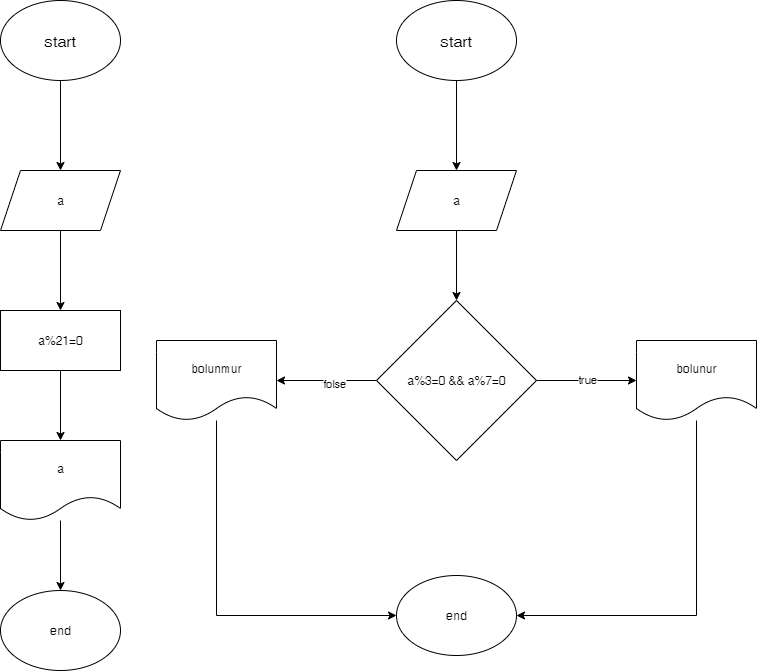

The diagram above was exported from draw.io. Its source (the exported page's mxGraphModel, read from the mxfile embedded in the PNG):
<mxGraphModel dx="1026" dy="507" grid="1" gridSize="10" guides="1" tooltips="1" connect="1" arrows="1" fold="1" page="1" pageScale="1" pageWidth="827" pageHeight="1169" math="0" shadow="0">
  <root>
    <mxCell id="0" />
    <mxCell id="1" parent="0" />
    <mxCell id="0mxHvJfaeYddq5QlQS00-33" value="" style="edgeStyle=orthogonalEdgeStyle;rounded=0;orthogonalLoop=1;jettySize=auto;html=1;" edge="1" parent="1" source="0mxHvJfaeYddq5QlQS00-31" target="0mxHvJfaeYddq5QlQS00-32">
      <mxGeometry relative="1" as="geometry" />
    </mxCell>
    <mxCell id="0mxHvJfaeYddq5QlQS00-31" value="&lt;font style=&quot;font-size: 16px;&quot;&gt;start&lt;/font&gt;" style="ellipse;whiteSpace=wrap;html=1;" vertex="1" parent="1">
      <mxGeometry x="134" y="10" width="120" height="80" as="geometry" />
    </mxCell>
    <mxCell id="0mxHvJfaeYddq5QlQS00-35" value="" style="edgeStyle=orthogonalEdgeStyle;rounded=0;orthogonalLoop=1;jettySize=auto;html=1;" edge="1" parent="1" source="0mxHvJfaeYddq5QlQS00-32" target="0mxHvJfaeYddq5QlQS00-34">
      <mxGeometry relative="1" as="geometry" />
    </mxCell>
    <mxCell id="0mxHvJfaeYddq5QlQS00-32" value="a" style="shape=parallelogram;perimeter=parallelogramPerimeter;whiteSpace=wrap;html=1;fixedSize=1;" vertex="1" parent="1">
      <mxGeometry x="134" y="180" width="120" height="60" as="geometry" />
    </mxCell>
    <mxCell id="0mxHvJfaeYddq5QlQS00-37" value="" style="edgeStyle=orthogonalEdgeStyle;rounded=0;orthogonalLoop=1;jettySize=auto;html=1;" edge="1" parent="1" source="0mxHvJfaeYddq5QlQS00-34" target="0mxHvJfaeYddq5QlQS00-36">
      <mxGeometry relative="1" as="geometry" />
    </mxCell>
    <mxCell id="0mxHvJfaeYddq5QlQS00-34" value="a%21=0" style="whiteSpace=wrap;html=1;" vertex="1" parent="1">
      <mxGeometry x="134" y="320" width="120" height="60" as="geometry" />
    </mxCell>
    <mxCell id="0mxHvJfaeYddq5QlQS00-39" value="" style="edgeStyle=orthogonalEdgeStyle;rounded=0;orthogonalLoop=1;jettySize=auto;html=1;" edge="1" parent="1" source="0mxHvJfaeYddq5QlQS00-36" target="0mxHvJfaeYddq5QlQS00-38">
      <mxGeometry relative="1" as="geometry" />
    </mxCell>
    <mxCell id="0mxHvJfaeYddq5QlQS00-36" value="a" style="shape=document;whiteSpace=wrap;html=1;boundedLbl=1;" vertex="1" parent="1">
      <mxGeometry x="134" y="450" width="120" height="80" as="geometry" />
    </mxCell>
    <mxCell id="0mxHvJfaeYddq5QlQS00-38" value="end" style="ellipse;whiteSpace=wrap;html=1;" vertex="1" parent="1">
      <mxGeometry x="134" y="600" width="120" height="80" as="geometry" />
    </mxCell>
    <mxCell id="0mxHvJfaeYddq5QlQS00-60" value="" style="edgeStyle=orthogonalEdgeStyle;rounded=0;orthogonalLoop=1;jettySize=auto;html=1;" edge="1" parent="1" source="0mxHvJfaeYddq5QlQS00-61" target="0mxHvJfaeYddq5QlQS00-62">
      <mxGeometry relative="1" as="geometry" />
    </mxCell>
    <mxCell id="0mxHvJfaeYddq5QlQS00-61" value="&lt;font style=&quot;font-size: 16px;&quot;&gt;start&lt;/font&gt;" style="ellipse;whiteSpace=wrap;html=1;" vertex="1" parent="1">
      <mxGeometry x="530" y="10" width="120" height="80" as="geometry" />
    </mxCell>
    <mxCell id="0mxHvJfaeYddq5QlQS00-64" value="" style="edgeStyle=orthogonalEdgeStyle;rounded=0;orthogonalLoop=1;jettySize=auto;html=1;" edge="1" parent="1" source="0mxHvJfaeYddq5QlQS00-62" target="0mxHvJfaeYddq5QlQS00-63">
      <mxGeometry relative="1" as="geometry" />
    </mxCell>
    <mxCell id="0mxHvJfaeYddq5QlQS00-62" value="a" style="shape=parallelogram;perimeter=parallelogramPerimeter;whiteSpace=wrap;html=1;fixedSize=1;" vertex="1" parent="1">
      <mxGeometry x="530" y="180" width="120" height="60" as="geometry" />
    </mxCell>
    <mxCell id="0mxHvJfaeYddq5QlQS00-66" value="" style="edgeStyle=orthogonalEdgeStyle;rounded=0;orthogonalLoop=1;jettySize=auto;html=1;" edge="1" parent="1" source="0mxHvJfaeYddq5QlQS00-63" target="0mxHvJfaeYddq5QlQS00-65">
      <mxGeometry relative="1" as="geometry" />
    </mxCell>
    <mxCell id="0mxHvJfaeYddq5QlQS00-72" value="true" style="edgeLabel;html=1;align=center;verticalAlign=middle;resizable=0;points=[];" vertex="1" connectable="0" parent="0mxHvJfaeYddq5QlQS00-66">
      <mxGeometry x="-0.0024" y="2" relative="1" as="geometry">
        <mxPoint as="offset" />
      </mxGeometry>
    </mxCell>
    <mxCell id="0mxHvJfaeYddq5QlQS00-68" value="" style="edgeStyle=orthogonalEdgeStyle;rounded=0;orthogonalLoop=1;jettySize=auto;html=1;" edge="1" parent="1" source="0mxHvJfaeYddq5QlQS00-63" target="0mxHvJfaeYddq5QlQS00-67">
      <mxGeometry relative="1" as="geometry" />
    </mxCell>
    <mxCell id="0mxHvJfaeYddq5QlQS00-73" value="folse" style="edgeLabel;html=1;align=center;verticalAlign=middle;resizable=0;points=[];" vertex="1" connectable="0" parent="0mxHvJfaeYddq5QlQS00-68">
      <mxGeometry x="-0.1388" y="2" relative="1" as="geometry">
        <mxPoint as="offset" />
      </mxGeometry>
    </mxCell>
    <mxCell id="0mxHvJfaeYddq5QlQS00-63" value="a%3=0 &amp;amp;&amp;amp; a%7=0" style="rhombus;whiteSpace=wrap;html=1;" vertex="1" parent="1">
      <mxGeometry x="510" y="310" width="160" height="160" as="geometry" />
    </mxCell>
    <mxCell id="0mxHvJfaeYddq5QlQS00-71" style="edgeStyle=orthogonalEdgeStyle;rounded=0;orthogonalLoop=1;jettySize=auto;html=1;entryX=1;entryY=0.5;entryDx=0;entryDy=0;" edge="1" parent="1" source="0mxHvJfaeYddq5QlQS00-65" target="0mxHvJfaeYddq5QlQS00-69">
      <mxGeometry relative="1" as="geometry">
        <Array as="points">
          <mxPoint x="830" y="625" />
        </Array>
      </mxGeometry>
    </mxCell>
    <mxCell id="0mxHvJfaeYddq5QlQS00-65" value="bolunur" style="shape=document;whiteSpace=wrap;html=1;boundedLbl=1;" vertex="1" parent="1">
      <mxGeometry x="770" y="350" width="120" height="80" as="geometry" />
    </mxCell>
    <mxCell id="0mxHvJfaeYddq5QlQS00-70" style="edgeStyle=orthogonalEdgeStyle;rounded=0;orthogonalLoop=1;jettySize=auto;html=1;entryX=0;entryY=0.5;entryDx=0;entryDy=0;" edge="1" parent="1" source="0mxHvJfaeYddq5QlQS00-67" target="0mxHvJfaeYddq5QlQS00-69">
      <mxGeometry relative="1" as="geometry">
        <Array as="points">
          <mxPoint x="350" y="625" />
        </Array>
      </mxGeometry>
    </mxCell>
    <mxCell id="0mxHvJfaeYddq5QlQS00-67" value="bolunmur" style="shape=document;whiteSpace=wrap;html=1;boundedLbl=1;" vertex="1" parent="1">
      <mxGeometry x="290" y="350" width="120" height="80" as="geometry" />
    </mxCell>
    <mxCell id="0mxHvJfaeYddq5QlQS00-69" value="end" style="ellipse;whiteSpace=wrap;html=1;" vertex="1" parent="1">
      <mxGeometry x="530" y="585" width="120" height="80" as="geometry" />
    </mxCell>
  </root>
</mxGraphModel>